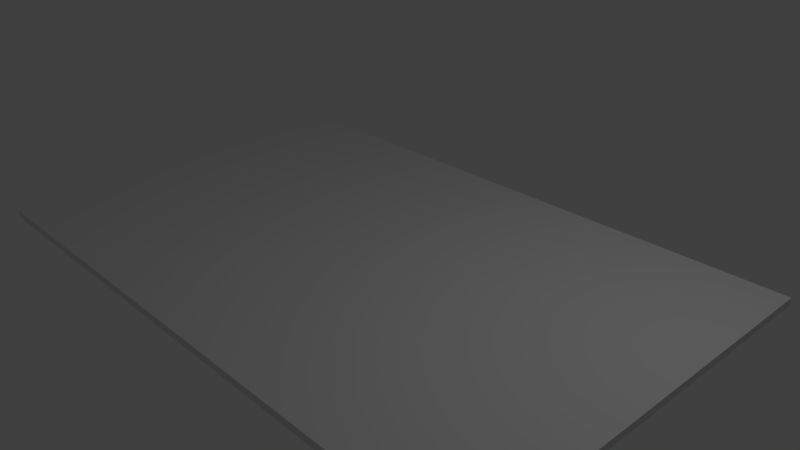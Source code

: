# Source: box_start_texture.blend  (saved by Blender 2.79.0; exported with 4.5.12 LTS)
import bpy
from mathutils import Matrix  # noqa: F401  (used for matrix-valued properties, if any)

bpy.ops.wm.read_factory_settings(use_empty=True)
scene = bpy.context.scene
scene.name = 'Scene'

# ---- collections
col_collection_1 = bpy.data.collections.new('Collection 1'); scene.collection.children.link(col_collection_1)

# ---- materials (node trees are filled in below, after node groups)
mat_material = bpy.data.materials.new('Material')
mat_material.alpha_threshold = 0.0
mat_material.use_transparent_shadow = False
mat_material.roughness = 0.5
mat_material.line_color = (0.0, 0.0, 0.0, 1.0)

# ---- material node trees

# ---- world
world_world = bpy.data.worlds.new('World'); scene.world = world_world
world_world.color = (0.05088, 0.05088, 0.05088)
world_world.use_sun_shadow = False
world_world.sun_shadow_jitter_overblur = 0.0
world_world.cycles.sampling_method = 'MANUAL'

# ---- cameras
cam_camera = bpy.data.cameras.new('Camera')
cam_camera.clip_end = 100.0
cam_camera.lens = 35.0
cam_camera.sensor_width = 32.0
cam_camera.sensor_height = 18.0
cam_camera.ortho_scale = 7.314
cam_camera.dof.focus_distance = 0.0
cam_camera.dof.aperture_fstop = 128.0

# ---- lights
light_lamp = bpy.data.lights.new('Lamp', 'POINT')
light_lamp.transmission_factor = 0.0
light_lamp.cutoff_distance = 30.0
light_lamp.energy = 100.0
light_lamp.shadow_buffer_clip_start = 1.001
light_lamp.shadow_soft_size = 0.1
light_lamp.shadow_maximum_resolution = 0.006
light_lamp.use_absolute_resolution = True

# ---- meshes
me_cube = bpy.data.meshes.new('Cube')
me_cube.from_pydata([(4.25, 2.8, -0.05), (4.25, -2.8, -0.05), (-4.25, -2.8, -0.05), (-4.25, 2.8, -0.05), (4.25, 2.8, 0.05), (4.25, -2.8, 0.05), (-4.25, -2.8, 0.05), (-4.25, 2.8, 0.05)], [], [(0, 1, 2, 3), (4, 7, 6, 5), (0, 4, 5, 1), (1, 5, 6, 2), (2, 6, 7, 3), (4, 0, 3, 7)])
_uv = me_cube.uv_layers.new(name='UVMap')
_uv.uv.foreach_set('vector', [0.2548, 0.2455, 0.448, 0.2455, 0.448, 0.4387, 0.2548, 0.4387, 0.006873, 0.05564, 0.9541, 0.05564, 0.9541, 1.003, 0.006873, 1.003, 0.2734, 0.2254, 0.4417, 0.2254, 0.4417, 0.3937, 0.2734, 0.3937, 0.4573, 0.4248, 0.2826, 0.4248, 0.2826, 0.2501, 0.4573, 0.2501, 0.2714, 0.2513, 0.4251, 0.2513, 0.4251, 0.405, 0.2714, 0.405, 0.3033, 0.2631, 0.4428, 0.2631, 0.4428, 0.4025, 0.3033, 0.4025])
me_cube.materials.append(mat_material)
me_cube.use_remesh_preserve_volume = False
me_cube.use_remesh_preserve_attributes = False
me_cube.use_mirror_vertex_groups = False
me_cube.update()

# ---- objects
ob_cube = bpy.data.objects.new('Cube', me_cube)
ob_lamp = bpy.data.objects.new('Lamp', light_lamp)
ob_camera = bpy.data.objects.new('Camera', cam_camera)

# ---- transforms, parenting, visibility, modifiers, constraints
ob_cube.location = (0.0, 0.0, 0.0)
ob_cube.lock_rotations_4d = False
ob_cube.empty_display_type = 'ARROWS'
ob_cube.lineart.crease_threshold = 0.0
ob_lamp.location = (4.076, 1.005, 5.904)
ob_lamp.rotation_euler = (0.6503, 0.05522, 1.866)
ob_lamp.lock_rotations_4d = False
ob_lamp.empty_display_type = 'ARROWS'
ob_lamp.color = (0.0, 0.0, 0.0, 0.0)
ob_lamp.lineart.crease_threshold = 0.0
ob_camera.location = (7.481, -6.508, 5.344)
ob_camera.rotation_euler = (1.109, 0.0, 0.8149)
ob_camera.lock_rotations_4d = False
ob_camera.empty_display_type = 'ARROWS'
ob_camera.color = (0.0, 0.0, 0.0, 0.0)
ob_camera.display_type = 'WIRE'
ob_camera.lineart.crease_threshold = 0.0

# ---- collection membership
col_collection_1.objects.link(ob_cube)
col_collection_1.objects.link(ob_lamp)
col_collection_1.objects.link(ob_camera)

# ---- scene / render settings (as saved in the file)
scene.camera = ob_camera
scene.frame_start = 1; scene.frame_end = 250; scene.frame_set(1)
scene.render.engine = 'BLENDER_EEVEE_NEXT'
scene.render.resolution_percentage = 50
scene.render.dither_intensity = 0.0
scene.cycles.use_denoising = False
scene.cycles.samples = 128
scene.cycles.sampling_pattern = 'TABULATED_SOBOL'
scene.cycles.use_adaptive_sampling = False
scene.cycles.use_light_tree = False
scene.cycles.blur_glossy = 0.0
scene.cycles.sample_clamp_indirect = 0.0
scene.view_settings.view_transform = 'Standard'
bpy.context.view_layer.update()
